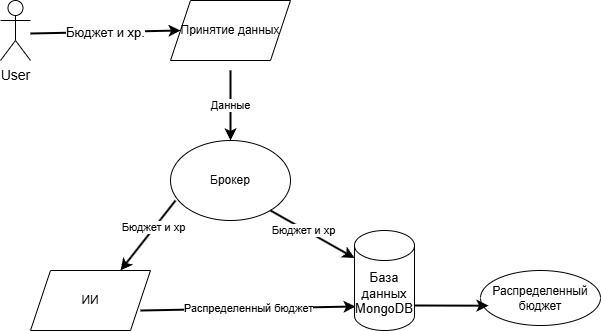

The diagram above was exported from draw.io. Its source (the exported page's mxGraphModel, read from the mxfile embedded in the PNG):
<mxGraphModel dx="1434" dy="774" grid="1" gridSize="10" guides="1" tooltips="1" connect="1" arrows="1" fold="1" page="1" pageScale="1" pageWidth="827" pageHeight="1169" math="0" shadow="0">
  <root>
    <mxCell id="0" />
    <mxCell id="1" parent="0" />
    <mxCell id="gYot28OGv2Y5mrNwlB2K-2" value="&lt;font style=&quot;font-size: 14px;&quot;&gt;User&lt;/font&gt;" style="shape=umlActor;verticalLabelPosition=bottom;verticalAlign=top;html=1;outlineConnect=0;" vertex="1" parent="1">
      <mxGeometry x="60" y="100" width="30" height="60" as="geometry" />
    </mxCell>
    <mxCell id="gYot28OGv2Y5mrNwlB2K-6" value="Бюджет и хр." style="endArrow=classic;html=1;rounded=0;fontSize=13;strokeWidth=2;entryX=0;entryY=0.5;entryDx=0;entryDy=0;" edge="1" parent="1" target="gYot28OGv2Y5mrNwlB2K-13">
      <mxGeometry width="50" height="50" relative="1" as="geometry">
        <mxPoint x="90" y="133" as="sourcePoint" />
        <mxPoint x="226.03999999999996" y="132.98000000000002" as="targetPoint" />
      </mxGeometry>
    </mxCell>
    <mxCell id="gYot28OGv2Y5mrNwlB2K-9" value="Брокер" style="ellipse;whiteSpace=wrap;html=1;" vertex="1" parent="1">
      <mxGeometry x="230" y="240" width="120" height="80" as="geometry" />
    </mxCell>
    <mxCell id="gYot28OGv2Y5mrNwlB2K-10" value="Данные" style="endArrow=classic;html=1;rounded=0;strokeWidth=2;exitX=0.5;exitY=1;exitDx=0;exitDy=0;entryX=0.5;entryY=0;entryDx=0;entryDy=0;" edge="1" parent="1" target="gYot28OGv2Y5mrNwlB2K-9">
      <mxGeometry width="50" height="50" relative="1" as="geometry">
        <mxPoint x="290" y="170" as="sourcePoint" />
        <mxPoint x="340" y="180" as="targetPoint" />
      </mxGeometry>
    </mxCell>
    <mxCell id="gYot28OGv2Y5mrNwlB2K-12" value="ИИ" style="shape=parallelogram;perimeter=parallelogramPerimeter;whiteSpace=wrap;html=1;fixedSize=1;" vertex="1" parent="1">
      <mxGeometry x="90" y="370" width="120" height="60" as="geometry" />
    </mxCell>
    <mxCell id="gYot28OGv2Y5mrNwlB2K-13" value="Принятие данных" style="shape=parallelogram;perimeter=parallelogramPerimeter;whiteSpace=wrap;html=1;fixedSize=1;" vertex="1" parent="1">
      <mxGeometry x="230" y="100" width="120" height="60" as="geometry" />
    </mxCell>
    <mxCell id="gYot28OGv2Y5mrNwlB2K-21" value="" style="endArrow=classic;html=1;rounded=0;strokeWidth=2;entryX=0;entryY=0;entryDx=0;entryDy=27.5;entryPerimeter=0;" edge="1" parent="1" target="gYot28OGv2Y5mrNwlB2K-28">
      <mxGeometry width="50" height="50" relative="1" as="geometry">
        <mxPoint x="330" y="310" as="sourcePoint" />
        <mxPoint x="410" y="370" as="targetPoint" />
      </mxGeometry>
    </mxCell>
    <mxCell id="gYot28OGv2Y5mrNwlB2K-22" value="Бюджет и хр" style="edgeLabel;html=1;align=center;verticalAlign=middle;resizable=0;points=[];" vertex="1" connectable="0" parent="gYot28OGv2Y5mrNwlB2K-21">
      <mxGeometry x="-0.2164" y="-1" relative="1" as="geometry">
        <mxPoint as="offset" />
      </mxGeometry>
    </mxCell>
    <mxCell id="gYot28OGv2Y5mrNwlB2K-23" value="" style="endArrow=classic;html=1;rounded=0;strokeWidth=2;entryX=0.75;entryY=0;entryDx=0;entryDy=0;exitX=0.042;exitY=0.75;exitDx=0;exitDy=0;exitPerimeter=0;" edge="1" parent="1" source="gYot28OGv2Y5mrNwlB2K-9" target="gYot28OGv2Y5mrNwlB2K-12">
      <mxGeometry width="50" height="50" relative="1" as="geometry">
        <mxPoint x="150" y="310" as="sourcePoint" />
        <mxPoint x="200" y="370" as="targetPoint" />
      </mxGeometry>
    </mxCell>
    <mxCell id="gYot28OGv2Y5mrNwlB2K-24" value="Бюджет и хр" style="edgeLabel;html=1;align=center;verticalAlign=middle;resizable=0;points=[];" vertex="1" connectable="0" parent="gYot28OGv2Y5mrNwlB2K-23">
      <mxGeometry x="-0.2164" y="-1" relative="1" as="geometry">
        <mxPoint as="offset" />
      </mxGeometry>
    </mxCell>
    <mxCell id="gYot28OGv2Y5mrNwlB2K-25" value="Распределенный бюджет" style="endArrow=classic;html=1;rounded=0;strokeWidth=2;entryX=0.017;entryY=0.76;entryDx=0;entryDy=0;entryPerimeter=0;" edge="1" parent="1" target="gYot28OGv2Y5mrNwlB2K-28">
      <mxGeometry width="50" height="50" relative="1" as="geometry">
        <mxPoint x="200" y="410" as="sourcePoint" />
        <mxPoint x="385" y="407" as="targetPoint" />
      </mxGeometry>
    </mxCell>
    <mxCell id="gYot28OGv2Y5mrNwlB2K-27" value="Распределенный бюджет" style="ellipse;whiteSpace=wrap;html=1;" vertex="1" parent="1">
      <mxGeometry x="540" y="370" width="120" height="55" as="geometry" />
    </mxCell>
    <mxCell id="gYot28OGv2Y5mrNwlB2K-28" value="&lt;font style=&quot;font-size: 13px;&quot;&gt;База данных MongoDB&lt;/font&gt;" style="shape=cylinder3;whiteSpace=wrap;html=1;boundedLbl=1;backgroundOutline=1;size=15;" vertex="1" parent="1">
      <mxGeometry x="414" y="330" width="60" height="100" as="geometry" />
    </mxCell>
    <mxCell id="gYot28OGv2Y5mrNwlB2K-30" value="" style="endArrow=classic;html=1;rounded=0;entryX=0.067;entryY=0.64;entryDx=0;entryDy=0;entryPerimeter=0;strokeWidth=2;" edge="1" parent="1" target="gYot28OGv2Y5mrNwlB2K-27">
      <mxGeometry width="50" height="50" relative="1" as="geometry">
        <mxPoint x="474" y="405" as="sourcePoint" />
        <mxPoint x="524" y="355" as="targetPoint" />
      </mxGeometry>
    </mxCell>
  </root>
</mxGraphModel>